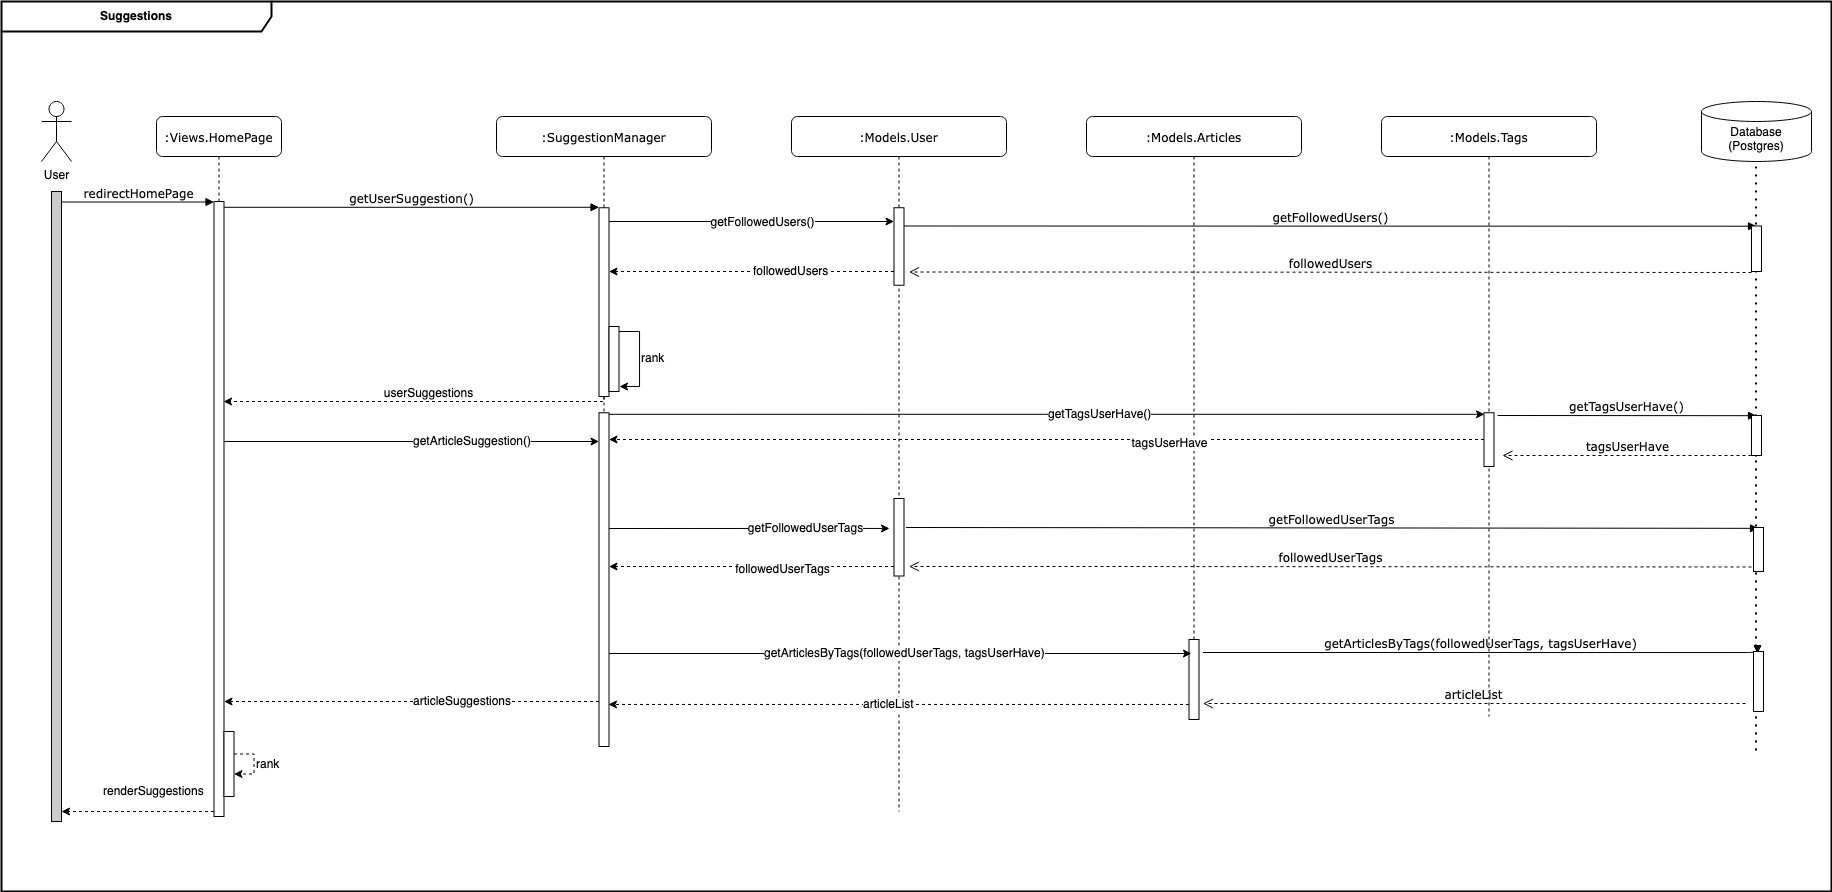

The diagram above was exported from draw.io. Its source (the exported page's mxGraphModel, read from the mxfile embedded in the PNG):
<mxGraphModel dx="1869" dy="980" grid="1" gridSize="10" guides="1" tooltips="1" connect="1" arrows="1" fold="1" page="1" pageScale="1" pageWidth="1169" pageHeight="827" math="0" shadow="0">
  <root>
    <mxCell id="bRBZlf2kBAfogjG8QJ0b-0" />
    <mxCell id="bRBZlf2kBAfogjG8QJ0b-1" parent="bRBZlf2kBAfogjG8QJ0b-0" />
    <mxCell id="bRBZlf2kBAfogjG8QJ0b-2" value="&lt;b&gt;Suggestions&lt;/b&gt;" style="shape=umlFrame;whiteSpace=wrap;html=1;strokeWidth=2;width=270;height=30;" parent="bRBZlf2kBAfogjG8QJ0b-1" vertex="1">
      <mxGeometry x="90" y="10" width="1830" height="890" as="geometry" />
    </mxCell>
    <mxCell id="bRBZlf2kBAfogjG8QJ0b-3" value="" style="endArrow=none;dashed=1;html=1;" parent="bRBZlf2kBAfogjG8QJ0b-1" edge="1">
      <mxGeometry width="50" height="50" relative="1" as="geometry">
        <mxPoint x="145" y="340" as="sourcePoint" />
        <mxPoint x="145" y="200" as="targetPoint" />
      </mxGeometry>
    </mxCell>
    <mxCell id="bRBZlf2kBAfogjG8QJ0b-4" value=":Views.HomePage" style="shape=umlLifeline;perimeter=lifelinePerimeter;whiteSpace=wrap;html=1;container=1;collapsible=0;recursiveResize=0;outlineConnect=0;rounded=1;shadow=0;comic=0;labelBackgroundColor=none;strokeWidth=1;fontFamily=Verdana;fontSize=12;align=center;" parent="bRBZlf2kBAfogjG8QJ0b-1" vertex="1">
      <mxGeometry x="245" y="125" width="125" height="700" as="geometry" />
    </mxCell>
    <mxCell id="bRBZlf2kBAfogjG8QJ0b-5" value="" style="html=1;points=[];perimeter=orthogonalPerimeter;rounded=0;shadow=0;comic=0;labelBackgroundColor=none;strokeWidth=1;fontFamily=Verdana;fontSize=12;align=center;" parent="bRBZlf2kBAfogjG8QJ0b-4" vertex="1">
      <mxGeometry x="57.5" y="85" width="10" height="615" as="geometry" />
    </mxCell>
    <mxCell id="f-TJZgMeUwq704Cro2ta-27" value="" style="html=1;points=[];perimeter=orthogonalPerimeter;rounded=0;shadow=0;comic=0;labelBackgroundColor=none;strokeWidth=1;fontFamily=Verdana;fontSize=12;align=center;" parent="bRBZlf2kBAfogjG8QJ0b-4" vertex="1">
      <mxGeometry x="67.5" y="615" width="10" height="65" as="geometry" />
    </mxCell>
    <mxCell id="f-TJZgMeUwq704Cro2ta-29" value="rank" style="edgeStyle=none;rounded=0;orthogonalLoop=1;jettySize=auto;html=1;dashed=1;fontSize=12;align=left;" parent="bRBZlf2kBAfogjG8QJ0b-4" source="f-TJZgMeUwq704Cro2ta-27" target="f-TJZgMeUwq704Cro2ta-27" edge="1">
      <mxGeometry relative="1" as="geometry" />
    </mxCell>
    <mxCell id="bRBZlf2kBAfogjG8QJ0b-6" value=":SuggestionManager" style="shape=umlLifeline;perimeter=lifelinePerimeter;whiteSpace=wrap;html=1;container=1;collapsible=0;recursiveResize=0;outlineConnect=0;rounded=1;shadow=0;comic=0;labelBackgroundColor=none;strokeWidth=1;fontFamily=Verdana;fontSize=12;align=center;" parent="bRBZlf2kBAfogjG8QJ0b-1" vertex="1">
      <mxGeometry x="585" y="125" width="215" height="630" as="geometry" />
    </mxCell>
    <mxCell id="bRBZlf2kBAfogjG8QJ0b-7" value="" style="html=1;points=[];perimeter=orthogonalPerimeter;rounded=0;shadow=0;comic=0;labelBackgroundColor=none;strokeWidth=1;fontFamily=Verdana;fontSize=12;align=center;" parent="bRBZlf2kBAfogjG8QJ0b-6" vertex="1">
      <mxGeometry x="102.5" y="91.25" width="10" height="188.75" as="geometry" />
    </mxCell>
    <mxCell id="f-TJZgMeUwq704Cro2ta-0" value="" style="html=1;points=[];perimeter=orthogonalPerimeter;rounded=0;shadow=0;comic=0;labelBackgroundColor=none;strokeWidth=1;fontFamily=Verdana;fontSize=12;align=center;" parent="bRBZlf2kBAfogjG8QJ0b-6" vertex="1">
      <mxGeometry x="112.5" y="210" width="10" height="65" as="geometry" />
    </mxCell>
    <mxCell id="f-TJZgMeUwq704Cro2ta-1" value="rank" style="edgeStyle=orthogonalEdgeStyle;rounded=0;orthogonalLoop=1;jettySize=auto;html=1;entryX=1.05;entryY=0.923;entryDx=0;entryDy=0;entryPerimeter=0;fontSize=12;align=left;" parent="bRBZlf2kBAfogjG8QJ0b-6" source="f-TJZgMeUwq704Cro2ta-0" target="f-TJZgMeUwq704Cro2ta-0" edge="1">
      <mxGeometry relative="1" as="geometry">
        <Array as="points">
          <mxPoint x="143" y="215" />
          <mxPoint x="143" y="270" />
        </Array>
      </mxGeometry>
    </mxCell>
    <mxCell id="f-TJZgMeUwq704Cro2ta-4" value="" style="html=1;points=[];perimeter=orthogonalPerimeter;rounded=0;shadow=0;comic=0;labelBackgroundColor=none;strokeWidth=1;fontFamily=Verdana;fontSize=12;align=center;" parent="bRBZlf2kBAfogjG8QJ0b-6" vertex="1">
      <mxGeometry x="102.5" y="296.25" width="10" height="333.75" as="geometry" />
    </mxCell>
    <mxCell id="bRBZlf2kBAfogjG8QJ0b-9" value="redirectHomePage" style="html=1;verticalAlign=bottom;endArrow=block;entryX=0;entryY=0;labelBackgroundColor=none;fontFamily=Verdana;fontSize=12;edgeStyle=elbowEdgeStyle;elbow=vertical;" parent="bRBZlf2kBAfogjG8QJ0b-1" source="bRBZlf2kBAfogjG8QJ0b-11" target="bRBZlf2kBAfogjG8QJ0b-5" edge="1">
      <mxGeometry relative="1" as="geometry">
        <mxPoint x="215" y="220" as="sourcePoint" />
      </mxGeometry>
    </mxCell>
    <mxCell id="bRBZlf2kBAfogjG8QJ0b-10" value="getUserSuggestion()" style="html=1;verticalAlign=bottom;endArrow=block;entryX=0;entryY=0;labelBackgroundColor=none;fontFamily=Verdana;fontSize=12;edgeStyle=elbowEdgeStyle;elbow=vertical;" parent="bRBZlf2kBAfogjG8QJ0b-1" source="bRBZlf2kBAfogjG8QJ0b-5" target="bRBZlf2kBAfogjG8QJ0b-7" edge="1">
      <mxGeometry relative="1" as="geometry">
        <mxPoint x="365" y="230" as="sourcePoint" />
      </mxGeometry>
    </mxCell>
    <mxCell id="bRBZlf2kBAfogjG8QJ0b-11" value="" style="html=1;points=[];perimeter=orthogonalPerimeter;rounded=0;shadow=0;comic=0;labelBackgroundColor=none;strokeWidth=1;fontFamily=Verdana;fontSize=12;align=center;fillColor=#CCCCCC;" parent="bRBZlf2kBAfogjG8QJ0b-1" vertex="1">
      <mxGeometry x="140" y="200" width="10" height="630" as="geometry" />
    </mxCell>
    <mxCell id="bRBZlf2kBAfogjG8QJ0b-12" value="User" style="shape=umlActor;verticalLabelPosition=bottom;verticalAlign=top;html=1;outlineConnect=0;" parent="bRBZlf2kBAfogjG8QJ0b-1" vertex="1">
      <mxGeometry x="130" y="110" width="30" height="60" as="geometry" />
    </mxCell>
    <mxCell id="bRBZlf2kBAfogjG8QJ0b-14" style="edgeStyle=orthogonalEdgeStyle;rounded=0;orthogonalLoop=1;jettySize=auto;html=1;align=left;dashed=1;" parent="bRBZlf2kBAfogjG8QJ0b-1" source="bRBZlf2kBAfogjG8QJ0b-7" edge="1">
      <mxGeometry relative="1" as="geometry">
        <mxPoint x="312" y="410" as="targetPoint" />
        <Array as="points">
          <mxPoint x="312" y="410" />
        </Array>
      </mxGeometry>
    </mxCell>
    <mxCell id="bRBZlf2kBAfogjG8QJ0b-15" value="userSuggestions" style="edgeLabel;html=1;align=center;verticalAlign=middle;resizable=0;points=[];fontSize=12;" parent="bRBZlf2kBAfogjG8QJ0b-14" vertex="1" connectable="0">
      <mxGeometry x="-0.0943" relative="1" as="geometry">
        <mxPoint x="-6" y="-9" as="offset" />
      </mxGeometry>
    </mxCell>
    <mxCell id="bRBZlf2kBAfogjG8QJ0b-16" value=":Models.User" style="shape=umlLifeline;perimeter=lifelinePerimeter;whiteSpace=wrap;html=1;container=1;collapsible=0;recursiveResize=0;outlineConnect=0;rounded=1;shadow=0;comic=0;labelBackgroundColor=none;strokeWidth=1;fontFamily=Verdana;fontSize=12;align=center;" parent="bRBZlf2kBAfogjG8QJ0b-1" vertex="1">
      <mxGeometry x="880" y="125" width="215" height="695" as="geometry" />
    </mxCell>
    <mxCell id="bRBZlf2kBAfogjG8QJ0b-17" value="" style="html=1;points=[];perimeter=orthogonalPerimeter;rounded=0;shadow=0;comic=0;labelBackgroundColor=none;strokeWidth=1;fontFamily=Verdana;fontSize=12;align=center;" parent="bRBZlf2kBAfogjG8QJ0b-16" vertex="1">
      <mxGeometry x="102.5" y="91.25" width="10" height="77.5" as="geometry" />
    </mxCell>
    <mxCell id="f-TJZgMeUwq704Cro2ta-11" value="" style="html=1;points=[];perimeter=orthogonalPerimeter;rounded=0;shadow=0;comic=0;labelBackgroundColor=none;strokeWidth=1;fontFamily=Verdana;fontSize=12;align=center;" parent="bRBZlf2kBAfogjG8QJ0b-16" vertex="1">
      <mxGeometry x="102.5" y="382" width="10" height="77.5" as="geometry" />
    </mxCell>
    <mxCell id="bRBZlf2kBAfogjG8QJ0b-19" style="edgeStyle=orthogonalEdgeStyle;rounded=0;orthogonalLoop=1;jettySize=auto;html=1;fontSize=12;align=left;" parent="bRBZlf2kBAfogjG8QJ0b-1" source="bRBZlf2kBAfogjG8QJ0b-7" target="bRBZlf2kBAfogjG8QJ0b-17" edge="1">
      <mxGeometry relative="1" as="geometry">
        <Array as="points">
          <mxPoint x="870" y="230" />
          <mxPoint x="870" y="230" />
        </Array>
      </mxGeometry>
    </mxCell>
    <mxCell id="49zQZQ9dlJ0QJx-aTRmb-3" value="getFollowedUsers()" style="edgeLabel;html=1;align=center;verticalAlign=middle;resizable=0;points=[];fontSize=12;" parent="bRBZlf2kBAfogjG8QJ0b-19" vertex="1" connectable="0">
      <mxGeometry x="0.0702" relative="1" as="geometry">
        <mxPoint as="offset" />
      </mxGeometry>
    </mxCell>
    <mxCell id="49zQZQ9dlJ0QJx-aTRmb-2" value="followedUsers" style="edgeStyle=orthogonalEdgeStyle;rounded=0;orthogonalLoop=1;jettySize=auto;html=1;fontSize=12;align=left;dashed=1;" parent="bRBZlf2kBAfogjG8QJ0b-1" source="bRBZlf2kBAfogjG8QJ0b-17" target="bRBZlf2kBAfogjG8QJ0b-7" edge="1">
      <mxGeometry relative="1" as="geometry">
        <Array as="points">
          <mxPoint x="810" y="280" />
          <mxPoint x="810" y="280" />
        </Array>
      </mxGeometry>
    </mxCell>
    <mxCell id="f-TJZgMeUwq704Cro2ta-5" value="getArticleSuggestion()" style="edgeStyle=orthogonalEdgeStyle;rounded=0;orthogonalLoop=1;jettySize=auto;html=1;fontSize=12;align=left;" parent="bRBZlf2kBAfogjG8QJ0b-1" source="bRBZlf2kBAfogjG8QJ0b-5" target="f-TJZgMeUwq704Cro2ta-4" edge="1">
      <mxGeometry relative="1" as="geometry">
        <Array as="points">
          <mxPoint x="520" y="450" />
          <mxPoint x="520" y="450" />
        </Array>
      </mxGeometry>
    </mxCell>
    <mxCell id="f-TJZgMeUwq704Cro2ta-6" value=":Models.Articles" style="shape=umlLifeline;perimeter=lifelinePerimeter;whiteSpace=wrap;html=1;container=1;collapsible=0;recursiveResize=0;outlineConnect=0;rounded=1;shadow=0;comic=0;labelBackgroundColor=none;strokeWidth=1;fontFamily=Verdana;fontSize=12;align=center;" parent="bRBZlf2kBAfogjG8QJ0b-1" vertex="1">
      <mxGeometry x="1175" y="125" width="215" height="600" as="geometry" />
    </mxCell>
    <mxCell id="f-TJZgMeUwq704Cro2ta-7" value="" style="html=1;points=[];perimeter=orthogonalPerimeter;rounded=0;shadow=0;comic=0;labelBackgroundColor=none;strokeWidth=1;fontFamily=Verdana;fontSize=12;align=center;" parent="f-TJZgMeUwq704Cro2ta-6" vertex="1">
      <mxGeometry x="102.5" y="523" width="10" height="80" as="geometry" />
    </mxCell>
    <mxCell id="f-TJZgMeUwq704Cro2ta-9" value="getTagsUserHave()" style="rounded=0;orthogonalLoop=1;jettySize=auto;html=1;fontSize=12;align=left;entryX=0.05;entryY=0.029;entryDx=0;entryDy=0;entryPerimeter=0;" parent="bRBZlf2kBAfogjG8QJ0b-1" source="f-TJZgMeUwq704Cro2ta-4" target="f-TJZgMeUwq704Cro2ta-25" edge="1">
      <mxGeometry relative="1" as="geometry">
        <mxPoint x="1280" y="430" as="targetPoint" />
      </mxGeometry>
    </mxCell>
    <mxCell id="f-TJZgMeUwq704Cro2ta-12" style="edgeStyle=orthogonalEdgeStyle;rounded=0;orthogonalLoop=1;jettySize=auto;html=1;fontSize=12;align=left;" parent="bRBZlf2kBAfogjG8QJ0b-1" edge="1">
      <mxGeometry relative="1" as="geometry">
        <mxPoint x="978" y="537" as="targetPoint" />
        <Array as="points">
          <mxPoint x="978" y="537" />
        </Array>
        <mxPoint x="697.5" y="537" as="sourcePoint" />
      </mxGeometry>
    </mxCell>
    <mxCell id="f-TJZgMeUwq704Cro2ta-14" value="getFollowedUserTags" style="edgeLabel;html=1;align=center;verticalAlign=middle;resizable=0;points=[];fontSize=12;" parent="f-TJZgMeUwq704Cro2ta-12" vertex="1" connectable="0">
      <mxGeometry x="0.3868" relative="1" as="geometry">
        <mxPoint x="1" as="offset" />
      </mxGeometry>
    </mxCell>
    <mxCell id="f-TJZgMeUwq704Cro2ta-17" style="edgeStyle=orthogonalEdgeStyle;rounded=0;orthogonalLoop=1;jettySize=auto;html=1;fontSize=12;align=left;dashed=1;" parent="bRBZlf2kBAfogjG8QJ0b-1" edge="1">
      <mxGeometry relative="1" as="geometry">
        <Array as="points">
          <mxPoint x="920" y="575" />
          <mxPoint x="920" y="575" />
        </Array>
        <mxPoint x="982.5" y="575" as="sourcePoint" />
        <mxPoint x="697.5" y="575" as="targetPoint" />
      </mxGeometry>
    </mxCell>
    <mxCell id="f-TJZgMeUwq704Cro2ta-18" value="followedUserTags" style="edgeLabel;html=1;align=center;verticalAlign=middle;resizable=0;points=[];fontSize=12;" parent="f-TJZgMeUwq704Cro2ta-17" vertex="1" connectable="0">
      <mxGeometry x="-0.2105" y="2" relative="1" as="geometry">
        <mxPoint x="1" as="offset" />
      </mxGeometry>
    </mxCell>
    <mxCell id="f-TJZgMeUwq704Cro2ta-20" value="getArticlesByTags(followedUserTags, tagsUserHave)" style="edgeStyle=orthogonalEdgeStyle;rounded=0;orthogonalLoop=1;jettySize=auto;html=1;fontSize=12;align=left;" parent="bRBZlf2kBAfogjG8QJ0b-1" edge="1">
      <mxGeometry x="-0.4764" relative="1" as="geometry">
        <mxPoint x="1280" y="662" as="targetPoint" />
        <Array as="points">
          <mxPoint x="1280" y="662" />
        </Array>
        <mxPoint x="697.5" y="662" as="sourcePoint" />
        <mxPoint x="1" as="offset" />
      </mxGeometry>
    </mxCell>
    <mxCell id="f-TJZgMeUwq704Cro2ta-21" value="articleList" style="rounded=0;orthogonalLoop=1;jettySize=auto;html=1;fontSize=12;align=left;entryX=0.95;entryY=0.874;entryDx=0;entryDy=0;entryPerimeter=0;dashed=1;" parent="bRBZlf2kBAfogjG8QJ0b-1" source="f-TJZgMeUwq704Cro2ta-7" target="f-TJZgMeUwq704Cro2ta-4" edge="1">
      <mxGeometry x="0.1283" relative="1" as="geometry">
        <mxPoint x="770" y="662" as="targetPoint" />
        <mxPoint as="offset" />
      </mxGeometry>
    </mxCell>
    <mxCell id="f-TJZgMeUwq704Cro2ta-22" style="rounded=0;orthogonalLoop=1;jettySize=auto;html=1;fontSize=12;align=left;dashed=1;" parent="bRBZlf2kBAfogjG8QJ0b-1" source="f-TJZgMeUwq704Cro2ta-25" target="f-TJZgMeUwq704Cro2ta-4" edge="1">
      <mxGeometry relative="1" as="geometry">
        <mxPoint x="693" y="640" as="targetPoint" />
        <Array as="points">
          <mxPoint x="1410" y="448" />
        </Array>
      </mxGeometry>
    </mxCell>
    <mxCell id="f-TJZgMeUwq704Cro2ta-23" value="tagsUserHave" style="edgeLabel;html=1;align=center;verticalAlign=middle;resizable=0;points=[];fontSize=12;" parent="f-TJZgMeUwq704Cro2ta-22" vertex="1" connectable="0">
      <mxGeometry x="-0.2801" y="3" relative="1" as="geometry">
        <mxPoint as="offset" />
      </mxGeometry>
    </mxCell>
    <mxCell id="f-TJZgMeUwq704Cro2ta-24" value=":Models.Tags" style="shape=umlLifeline;perimeter=lifelinePerimeter;whiteSpace=wrap;html=1;container=1;collapsible=0;recursiveResize=0;outlineConnect=0;rounded=1;shadow=0;comic=0;labelBackgroundColor=none;strokeWidth=1;fontFamily=Verdana;fontSize=12;align=center;" parent="bRBZlf2kBAfogjG8QJ0b-1" vertex="1">
      <mxGeometry x="1470" y="125" width="215" height="600" as="geometry" />
    </mxCell>
    <mxCell id="f-TJZgMeUwq704Cro2ta-25" value="" style="html=1;points=[];perimeter=orthogonalPerimeter;rounded=0;shadow=0;comic=0;labelBackgroundColor=none;strokeWidth=1;fontFamily=Verdana;fontSize=12;align=center;" parent="f-TJZgMeUwq704Cro2ta-24" vertex="1">
      <mxGeometry x="102.5" y="296.25" width="10" height="53.75" as="geometry" />
    </mxCell>
    <mxCell id="hUfW1PGPhduOlQLpqpq1-9" value="followedUserTags" style="html=1;verticalAlign=bottom;endArrow=open;dashed=1;endSize=8;labelBackgroundColor=none;fontFamily=Verdana;fontSize=12;elbow=vertical;" edge="1" parent="f-TJZgMeUwq704Cro2ta-24">
      <mxGeometry relative="1" as="geometry">
        <mxPoint x="-472.5" y="450" as="targetPoint" />
        <Array as="points">
          <mxPoint x="-322" y="450" />
        </Array>
        <mxPoint x="370" y="450.5" as="sourcePoint" />
      </mxGeometry>
    </mxCell>
    <mxCell id="f-TJZgMeUwq704Cro2ta-28" value="articleSuggestions" style="edgeStyle=none;rounded=0;orthogonalLoop=1;jettySize=auto;html=1;dashed=1;fontSize=12;align=left;" parent="bRBZlf2kBAfogjG8QJ0b-1" source="f-TJZgMeUwq704Cro2ta-4" target="bRBZlf2kBAfogjG8QJ0b-5" edge="1">
      <mxGeometry relative="1" as="geometry">
        <Array as="points">
          <mxPoint x="570" y="710" />
        </Array>
      </mxGeometry>
    </mxCell>
    <mxCell id="f-TJZgMeUwq704Cro2ta-30" value="renderSuggestions" style="edgeStyle=none;rounded=0;orthogonalLoop=1;jettySize=auto;html=1;dashed=1;fontSize=12;align=left;" parent="bRBZlf2kBAfogjG8QJ0b-1" source="bRBZlf2kBAfogjG8QJ0b-5" target="bRBZlf2kBAfogjG8QJ0b-11" edge="1">
      <mxGeometry x="0.4754" y="-20" relative="1" as="geometry">
        <Array as="points">
          <mxPoint x="260" y="820" />
          <mxPoint x="200" y="820" />
        </Array>
        <mxPoint as="offset" />
      </mxGeometry>
    </mxCell>
    <mxCell id="dfLj2_3_LrtwPJHSrILH-0" value="Database&lt;br&gt;(Postgres)" style="shape=cylinder3;whiteSpace=wrap;html=1;boundedLbl=1;backgroundOutline=1;size=10;" vertex="1" parent="bRBZlf2kBAfogjG8QJ0b-1">
      <mxGeometry x="1790" y="110" width="110" height="60" as="geometry" />
    </mxCell>
    <mxCell id="IbS4uSiPJzWbYvHQxcl_-0" value="" style="endArrow=none;dashed=1;html=1;dashPattern=1 3;strokeWidth=2;rounded=0;endSize=6;entryX=0.5;entryY=1;entryDx=0;entryDy=0;entryPerimeter=0;startArrow=none;" edge="1" parent="bRBZlf2kBAfogjG8QJ0b-1">
      <mxGeometry width="50" height="50" relative="1" as="geometry">
        <mxPoint x="1844.5" y="465" as="sourcePoint" />
        <mxPoint x="1844.5" y="170" as="targetPoint" />
        <Array as="points" />
      </mxGeometry>
    </mxCell>
    <mxCell id="_td0E_NojtSeyLGPrl9i-0" value="getFollowedUsers()" style="html=1;verticalAlign=bottom;endArrow=block;labelBackgroundColor=none;fontFamily=Verdana;fontSize=12;edgeStyle=elbowEdgeStyle;elbow=vertical;entryX=0.5;entryY=0.025;entryDx=0;entryDy=0;entryPerimeter=0;" edge="1" parent="bRBZlf2kBAfogjG8QJ0b-1" target="_td0E_NojtSeyLGPrl9i-1">
      <mxGeometry relative="1" as="geometry">
        <mxPoint x="992.5" y="234.5" as="sourcePoint" />
        <mxPoint x="512.5" y="104.5" as="targetPoint" />
      </mxGeometry>
    </mxCell>
    <mxCell id="_td0E_NojtSeyLGPrl9i-1" value="" style="html=1;points=[];perimeter=orthogonalPerimeter;rounded=0;shadow=0;comic=0;labelBackgroundColor=none;strokeWidth=1;fontFamily=Verdana;fontSize=12;align=center;" vertex="1" parent="bRBZlf2kBAfogjG8QJ0b-1">
      <mxGeometry x="1840" y="234.5" width="10" height="45.5" as="geometry" />
    </mxCell>
    <mxCell id="_td0E_NojtSeyLGPrl9i-2" value="followedUsers" style="html=1;verticalAlign=bottom;endArrow=open;dashed=1;endSize=8;labelBackgroundColor=none;fontFamily=Verdana;fontSize=12;elbow=vertical;" edge="1" parent="bRBZlf2kBAfogjG8QJ0b-1">
      <mxGeometry relative="1" as="geometry">
        <mxPoint x="997.5" y="280.5" as="targetPoint" />
        <Array as="points">
          <mxPoint x="1148" y="280.5" />
        </Array>
        <mxPoint x="1840" y="281" as="sourcePoint" />
      </mxGeometry>
    </mxCell>
    <mxCell id="hUfW1PGPhduOlQLpqpq1-3" value="getTagsUserHave()" style="html=1;verticalAlign=bottom;endArrow=block;labelBackgroundColor=none;fontFamily=Verdana;fontSize=12;edgeStyle=elbowEdgeStyle;elbow=vertical;entryX=0.5;entryY=0.025;entryDx=0;entryDy=0;entryPerimeter=0;" edge="1" parent="bRBZlf2kBAfogjG8QJ0b-1" target="hUfW1PGPhduOlQLpqpq1-4">
      <mxGeometry relative="1" as="geometry">
        <mxPoint x="1586" y="424" as="sourcePoint" />
        <mxPoint x="1106" y="294" as="targetPoint" />
      </mxGeometry>
    </mxCell>
    <mxCell id="hUfW1PGPhduOlQLpqpq1-4" value="" style="html=1;points=[];perimeter=orthogonalPerimeter;rounded=0;shadow=0;comic=0;labelBackgroundColor=none;strokeWidth=1;fontFamily=Verdana;fontSize=12;align=center;" vertex="1" parent="bRBZlf2kBAfogjG8QJ0b-1">
      <mxGeometry x="1840" y="424" width="10" height="40" as="geometry" />
    </mxCell>
    <mxCell id="hUfW1PGPhduOlQLpqpq1-5" value="tagsUserHave" style="html=1;verticalAlign=bottom;endArrow=open;dashed=1;endSize=8;labelBackgroundColor=none;fontFamily=Verdana;fontSize=12;elbow=vertical;" edge="1" parent="bRBZlf2kBAfogjG8QJ0b-1">
      <mxGeometry relative="1" as="geometry">
        <mxPoint x="1591" y="464" as="targetPoint" />
        <Array as="points">
          <mxPoint x="1741.5" y="464" />
        </Array>
        <mxPoint x="1840" y="464" as="sourcePoint" />
      </mxGeometry>
    </mxCell>
    <mxCell id="hUfW1PGPhduOlQLpqpq1-6" value="" style="endArrow=none;dashed=1;html=1;dashPattern=1 3;strokeWidth=2;rounded=0;endSize=6;entryX=0.5;entryY=1;entryDx=0;entryDy=0;entryPerimeter=0;startArrow=none;" edge="1" parent="bRBZlf2kBAfogjG8QJ0b-1">
      <mxGeometry width="50" height="50" relative="1" as="geometry">
        <mxPoint x="1844.5" y="759" as="sourcePoint" />
        <mxPoint x="1844.5" y="464" as="targetPoint" />
        <Array as="points" />
      </mxGeometry>
    </mxCell>
    <mxCell id="hUfW1PGPhduOlQLpqpq1-7" value="getFollowedUserTags" style="html=1;verticalAlign=bottom;endArrow=block;labelBackgroundColor=none;fontFamily=Verdana;fontSize=12;edgeStyle=elbowEdgeStyle;elbow=vertical;entryX=0.5;entryY=0.025;entryDx=0;entryDy=0;entryPerimeter=0;" edge="1" parent="bRBZlf2kBAfogjG8QJ0b-1" target="hUfW1PGPhduOlQLpqpq1-8">
      <mxGeometry relative="1" as="geometry">
        <mxPoint x="994.5" y="536" as="sourcePoint" />
        <mxPoint x="514.5" y="406" as="targetPoint" />
      </mxGeometry>
    </mxCell>
    <mxCell id="hUfW1PGPhduOlQLpqpq1-8" value="" style="html=1;points=[];perimeter=orthogonalPerimeter;rounded=0;shadow=0;comic=0;labelBackgroundColor=none;strokeWidth=1;fontFamily=Verdana;fontSize=12;align=center;" vertex="1" parent="bRBZlf2kBAfogjG8QJ0b-1">
      <mxGeometry x="1842" y="536" width="10" height="44" as="geometry" />
    </mxCell>
    <mxCell id="hUfW1PGPhduOlQLpqpq1-12" value="getArticlesByTags(followedUserTags, tagsUserHave)" style="html=1;verticalAlign=bottom;endArrow=block;labelBackgroundColor=none;fontFamily=Verdana;fontSize=12;edgeStyle=elbowEdgeStyle;elbow=vertical;entryX=0.5;entryY=0.025;entryDx=0;entryDy=0;entryPerimeter=0;" edge="1" parent="bRBZlf2kBAfogjG8QJ0b-1">
      <mxGeometry relative="1" as="geometry">
        <mxPoint x="1291.5" y="661" as="sourcePoint" />
        <mxPoint x="1846" y="662.1375" as="targetPoint" />
      </mxGeometry>
    </mxCell>
    <mxCell id="hUfW1PGPhduOlQLpqpq1-13" value="" style="html=1;points=[];perimeter=orthogonalPerimeter;rounded=0;shadow=0;comic=0;labelBackgroundColor=none;strokeWidth=1;fontFamily=Verdana;fontSize=12;align=center;" vertex="1" parent="bRBZlf2kBAfogjG8QJ0b-1">
      <mxGeometry x="1842" y="660" width="10" height="60" as="geometry" />
    </mxCell>
    <mxCell id="hUfW1PGPhduOlQLpqpq1-14" value="articleList" style="html=1;verticalAlign=bottom;endArrow=open;dashed=1;endSize=8;labelBackgroundColor=none;fontFamily=Verdana;fontSize=12;elbow=vertical;" edge="1" parent="bRBZlf2kBAfogjG8QJ0b-1">
      <mxGeometry relative="1" as="geometry">
        <mxPoint x="1291.5" y="712" as="targetPoint" />
        <Array as="points">
          <mxPoint x="1442" y="712" />
        </Array>
        <mxPoint x="1834" y="712" as="sourcePoint" />
      </mxGeometry>
    </mxCell>
  </root>
</mxGraphModel>